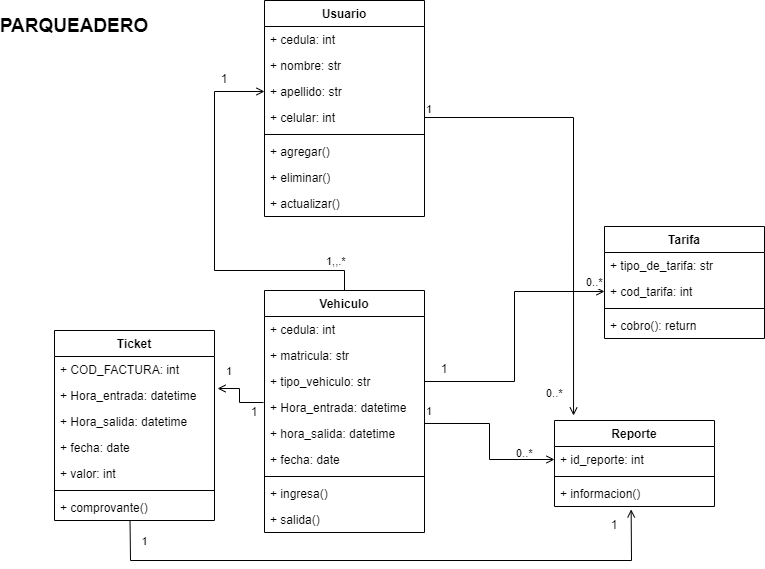

The diagram above was exported from draw.io. Its source (the exported page's mxGraphModel, read from the mxfile embedded in the PNG):
<mxGraphModel dx="868" dy="593" grid="1" gridSize="10" guides="1" tooltips="1" connect="1" arrows="1" fold="1" page="1" pageScale="1" pageWidth="827" pageHeight="1169" math="0" shadow="0">
  <root>
    <mxCell id="0" />
    <mxCell id="1" parent="0" />
    <mxCell id="oxeVCbczg50KtXoZs9Jp-1" value="Usuario" style="swimlane;fontStyle=1;align=center;verticalAlign=top;childLayout=stackLayout;horizontal=1;startSize=26;horizontalStack=0;resizeParent=1;resizeParentMax=0;resizeLast=0;collapsible=1;marginBottom=0;" parent="1" vertex="1">
      <mxGeometry x="310" y="70" width="160" height="216" as="geometry" />
    </mxCell>
    <mxCell id="oxeVCbczg50KtXoZs9Jp-2" value="+ cedula: int&#10;&#10;&#10;&#10;&#10;" style="text;strokeColor=none;fillColor=none;align=left;verticalAlign=top;spacingLeft=4;spacingRight=4;overflow=hidden;rotatable=0;points=[[0,0.5],[1,0.5]];portConstraint=eastwest;" parent="oxeVCbczg50KtXoZs9Jp-1" vertex="1">
      <mxGeometry y="26" width="160" height="26" as="geometry" />
    </mxCell>
    <mxCell id="oxeVCbczg50KtXoZs9Jp-7" value="+ nombre: str&#10;&#10;&#10;&#10;&#10;" style="text;strokeColor=none;fillColor=none;align=left;verticalAlign=top;spacingLeft=4;spacingRight=4;overflow=hidden;rotatable=0;points=[[0,0.5],[1,0.5]];portConstraint=eastwest;" parent="oxeVCbczg50KtXoZs9Jp-1" vertex="1">
      <mxGeometry y="52" width="160" height="26" as="geometry" />
    </mxCell>
    <mxCell id="oxeVCbczg50KtXoZs9Jp-8" value="+ apellido: str&#10;&#10;&#10;&#10;&#10;" style="text;strokeColor=none;fillColor=none;align=left;verticalAlign=top;spacingLeft=4;spacingRight=4;overflow=hidden;rotatable=0;points=[[0,0.5],[1,0.5]];portConstraint=eastwest;" parent="oxeVCbczg50KtXoZs9Jp-1" vertex="1">
      <mxGeometry y="78" width="160" height="26" as="geometry" />
    </mxCell>
    <mxCell id="oxeVCbczg50KtXoZs9Jp-9" value="+ celular: int&#10;&#10;&#10;&#10;&#10;" style="text;strokeColor=none;fillColor=none;align=left;verticalAlign=top;spacingLeft=4;spacingRight=4;overflow=hidden;rotatable=0;points=[[0,0.5],[1,0.5]];portConstraint=eastwest;" parent="oxeVCbczg50KtXoZs9Jp-1" vertex="1">
      <mxGeometry y="104" width="160" height="26" as="geometry" />
    </mxCell>
    <mxCell id="oxeVCbczg50KtXoZs9Jp-3" value="" style="line;strokeWidth=1;fillColor=none;align=left;verticalAlign=middle;spacingTop=-1;spacingLeft=3;spacingRight=3;rotatable=0;labelPosition=right;points=[];portConstraint=eastwest;strokeColor=inherit;" parent="oxeVCbczg50KtXoZs9Jp-1" vertex="1">
      <mxGeometry y="130" width="160" height="8" as="geometry" />
    </mxCell>
    <mxCell id="oxeVCbczg50KtXoZs9Jp-4" value="+ agregar()" style="text;strokeColor=none;fillColor=none;align=left;verticalAlign=top;spacingLeft=4;spacingRight=4;overflow=hidden;rotatable=0;points=[[0,0.5],[1,0.5]];portConstraint=eastwest;" parent="oxeVCbczg50KtXoZs9Jp-1" vertex="1">
      <mxGeometry y="138" width="160" height="26" as="geometry" />
    </mxCell>
    <mxCell id="oxeVCbczg50KtXoZs9Jp-13" value="+ eliminar()" style="text;strokeColor=none;fillColor=none;align=left;verticalAlign=top;spacingLeft=4;spacingRight=4;overflow=hidden;rotatable=0;points=[[0,0.5],[1,0.5]];portConstraint=eastwest;" parent="oxeVCbczg50KtXoZs9Jp-1" vertex="1">
      <mxGeometry y="164" width="160" height="26" as="geometry" />
    </mxCell>
    <mxCell id="oxeVCbczg50KtXoZs9Jp-14" value="+ actualizar()" style="text;strokeColor=none;fillColor=none;align=left;verticalAlign=top;spacingLeft=4;spacingRight=4;overflow=hidden;rotatable=0;points=[[0,0.5],[1,0.5]];portConstraint=eastwest;" parent="oxeVCbczg50KtXoZs9Jp-1" vertex="1">
      <mxGeometry y="190" width="160" height="26" as="geometry" />
    </mxCell>
    <mxCell id="oxeVCbczg50KtXoZs9Jp-15" value="Vehiculo" style="swimlane;fontStyle=1;align=center;verticalAlign=top;childLayout=stackLayout;horizontal=1;startSize=26;horizontalStack=0;resizeParent=1;resizeParentMax=0;resizeLast=0;collapsible=1;marginBottom=0;" parent="1" vertex="1">
      <mxGeometry x="310" y="360" width="160" height="242" as="geometry" />
    </mxCell>
    <mxCell id="oxeVCbczg50KtXoZs9Jp-16" value="+ cedula: int&#10;&#10;&#10;&#10;&#10;" style="text;strokeColor=none;fillColor=none;align=left;verticalAlign=top;spacingLeft=4;spacingRight=4;overflow=hidden;rotatable=0;points=[[0,0.5],[1,0.5]];portConstraint=eastwest;" parent="oxeVCbczg50KtXoZs9Jp-15" vertex="1">
      <mxGeometry y="26" width="160" height="26" as="geometry" />
    </mxCell>
    <mxCell id="oxeVCbczg50KtXoZs9Jp-17" value="+ matricula: str&#10;&#10;&#10;&#10;&#10;" style="text;strokeColor=none;fillColor=none;align=left;verticalAlign=top;spacingLeft=4;spacingRight=4;overflow=hidden;rotatable=0;points=[[0,0.5],[1,0.5]];portConstraint=eastwest;" parent="oxeVCbczg50KtXoZs9Jp-15" vertex="1">
      <mxGeometry y="52" width="160" height="26" as="geometry" />
    </mxCell>
    <mxCell id="oxeVCbczg50KtXoZs9Jp-18" value="+ tipo_vehiculo: str&#10;&#10;&#10;&#10;&#10;" style="text;strokeColor=none;fillColor=none;align=left;verticalAlign=top;spacingLeft=4;spacingRight=4;overflow=hidden;rotatable=0;points=[[0,0.5],[1,0.5]];portConstraint=eastwest;" parent="oxeVCbczg50KtXoZs9Jp-15" vertex="1">
      <mxGeometry y="78" width="160" height="26" as="geometry" />
    </mxCell>
    <mxCell id="oxeVCbczg50KtXoZs9Jp-19" value="+ Hora_entrada: datetime&#10;&#10;&#10;&#10;&#10;" style="text;strokeColor=none;fillColor=none;align=left;verticalAlign=top;spacingLeft=4;spacingRight=4;overflow=hidden;rotatable=0;points=[[0,0.5],[1,0.5]];portConstraint=eastwest;" parent="oxeVCbczg50KtXoZs9Jp-15" vertex="1">
      <mxGeometry y="104" width="160" height="26" as="geometry" />
    </mxCell>
    <mxCell id="oxeVCbczg50KtXoZs9Jp-20" value="+ hora_salida: datetime &#10;&#10;&#10;&#10;&#10;" style="text;strokeColor=none;fillColor=none;align=left;verticalAlign=top;spacingLeft=4;spacingRight=4;overflow=hidden;rotatable=0;points=[[0,0.5],[1,0.5]];portConstraint=eastwest;" parent="oxeVCbczg50KtXoZs9Jp-15" vertex="1">
      <mxGeometry y="130" width="160" height="26" as="geometry" />
    </mxCell>
    <mxCell id="oxeVCbczg50KtXoZs9Jp-25" value="+ fecha: date &#10;&#10;&#10;&#10;&#10;" style="text;strokeColor=none;fillColor=none;align=left;verticalAlign=top;spacingLeft=4;spacingRight=4;overflow=hidden;rotatable=0;points=[[0,0.5],[1,0.5]];portConstraint=eastwest;" parent="oxeVCbczg50KtXoZs9Jp-15" vertex="1">
      <mxGeometry y="156" width="160" height="26" as="geometry" />
    </mxCell>
    <mxCell id="oxeVCbczg50KtXoZs9Jp-21" value="" style="line;strokeWidth=1;fillColor=none;align=left;verticalAlign=middle;spacingTop=-1;spacingLeft=3;spacingRight=3;rotatable=0;labelPosition=right;points=[];portConstraint=eastwest;strokeColor=inherit;" parent="oxeVCbczg50KtXoZs9Jp-15" vertex="1">
      <mxGeometry y="182" width="160" height="8" as="geometry" />
    </mxCell>
    <mxCell id="oxeVCbczg50KtXoZs9Jp-22" value="+ ingresa()" style="text;strokeColor=none;fillColor=none;align=left;verticalAlign=top;spacingLeft=4;spacingRight=4;overflow=hidden;rotatable=0;points=[[0,0.5],[1,0.5]];portConstraint=eastwest;" parent="oxeVCbczg50KtXoZs9Jp-15" vertex="1">
      <mxGeometry y="190" width="160" height="26" as="geometry" />
    </mxCell>
    <mxCell id="oxeVCbczg50KtXoZs9Jp-23" value="+ salida()" style="text;strokeColor=none;fillColor=none;align=left;verticalAlign=top;spacingLeft=4;spacingRight=4;overflow=hidden;rotatable=0;points=[[0,0.5],[1,0.5]];portConstraint=eastwest;" parent="oxeVCbczg50KtXoZs9Jp-15" vertex="1">
      <mxGeometry y="216" width="160" height="26" as="geometry" />
    </mxCell>
    <mxCell id="oxeVCbczg50KtXoZs9Jp-29" value="Tarifa" style="swimlane;fontStyle=1;align=center;verticalAlign=top;childLayout=stackLayout;horizontal=1;startSize=26;horizontalStack=0;resizeParent=1;resizeParentMax=0;resizeLast=0;collapsible=1;marginBottom=0;" parent="1" vertex="1">
      <mxGeometry x="650" y="296" width="160" height="112" as="geometry" />
    </mxCell>
    <mxCell id="oxeVCbczg50KtXoZs9Jp-30" value="+ tipo_de_tarifa: str" style="text;strokeColor=none;fillColor=none;align=left;verticalAlign=top;spacingLeft=4;spacingRight=4;overflow=hidden;rotatable=0;points=[[0,0.5],[1,0.5]];portConstraint=eastwest;" parent="oxeVCbczg50KtXoZs9Jp-29" vertex="1">
      <mxGeometry y="26" width="160" height="26" as="geometry" />
    </mxCell>
    <mxCell id="oxeVCbczg50KtXoZs9Jp-33" value="+ cod_tarifa: int" style="text;strokeColor=none;fillColor=none;align=left;verticalAlign=top;spacingLeft=4;spacingRight=4;overflow=hidden;rotatable=0;points=[[0,0.5],[1,0.5]];portConstraint=eastwest;" parent="oxeVCbczg50KtXoZs9Jp-29" vertex="1">
      <mxGeometry y="52" width="160" height="26" as="geometry" />
    </mxCell>
    <mxCell id="oxeVCbczg50KtXoZs9Jp-31" value="" style="line;strokeWidth=1;fillColor=none;align=left;verticalAlign=middle;spacingTop=-1;spacingLeft=3;spacingRight=3;rotatable=0;labelPosition=right;points=[];portConstraint=eastwest;strokeColor=inherit;" parent="oxeVCbczg50KtXoZs9Jp-29" vertex="1">
      <mxGeometry y="78" width="160" height="8" as="geometry" />
    </mxCell>
    <mxCell id="oxeVCbczg50KtXoZs9Jp-32" value="+ cobro(): return" style="text;strokeColor=none;fillColor=none;align=left;verticalAlign=top;spacingLeft=4;spacingRight=4;overflow=hidden;rotatable=0;points=[[0,0.5],[1,0.5]];portConstraint=eastwest;" parent="oxeVCbczg50KtXoZs9Jp-29" vertex="1">
      <mxGeometry y="86" width="160" height="26" as="geometry" />
    </mxCell>
    <mxCell id="oxeVCbczg50KtXoZs9Jp-35" value="0..*" style="endArrow=open;endFill=0;html=1;edgeStyle=orthogonalEdgeStyle;align=left;verticalAlign=top;rounded=0;exitX=1;exitY=0.5;exitDx=0;exitDy=0;entryX=0;entryY=0.5;entryDx=0;entryDy=0;" parent="1" source="oxeVCbczg50KtXoZs9Jp-18" target="oxeVCbczg50KtXoZs9Jp-33" edge="1">
      <mxGeometry x="-0.3333" y="-59" relative="1" as="geometry">
        <mxPoint x="410" y="350" as="sourcePoint" />
        <mxPoint x="570" y="350" as="targetPoint" />
        <mxPoint x="-59" y="59" as="offset" />
      </mxGeometry>
    </mxCell>
    <mxCell id="oxeVCbczg50KtXoZs9Jp-36" value="0..*" style="edgeLabel;resizable=0;html=1;align=left;verticalAlign=bottom;" parent="oxeVCbczg50KtXoZs9Jp-35" connectable="0" vertex="1">
      <mxGeometry x="-1" relative="1" as="geometry">
        <mxPoint x="160" y="-91" as="offset" />
      </mxGeometry>
    </mxCell>
    <mxCell id="oxeVCbczg50KtXoZs9Jp-37" value="Ticket" style="swimlane;fontStyle=1;align=center;verticalAlign=top;childLayout=stackLayout;horizontal=1;startSize=26;horizontalStack=0;resizeParent=1;resizeParentMax=0;resizeLast=0;collapsible=1;marginBottom=0;" parent="1" vertex="1">
      <mxGeometry x="100" y="400" width="160" height="190" as="geometry" />
    </mxCell>
    <mxCell id="oxeVCbczg50KtXoZs9Jp-45" value="+ COD_FACTURA: int " style="text;strokeColor=none;fillColor=none;align=left;verticalAlign=top;spacingLeft=4;spacingRight=4;overflow=hidden;rotatable=0;points=[[0,0.5],[1,0.5]];portConstraint=eastwest;" parent="oxeVCbczg50KtXoZs9Jp-37" vertex="1">
      <mxGeometry y="26" width="160" height="26" as="geometry" />
    </mxCell>
    <mxCell id="oxeVCbczg50KtXoZs9Jp-47" value="+ Hora_entrada: datetime&#10;&#10;&#10;&#10;&#10;" style="text;strokeColor=none;fillColor=none;align=left;verticalAlign=top;spacingLeft=4;spacingRight=4;overflow=hidden;rotatable=0;points=[[0,0.5],[1,0.5]];portConstraint=eastwest;" parent="oxeVCbczg50KtXoZs9Jp-37" vertex="1">
      <mxGeometry y="52" width="160" height="26" as="geometry" />
    </mxCell>
    <mxCell id="oxeVCbczg50KtXoZs9Jp-48" value="+ Hora_salida: datetime &#10;&#10;&#10;&#10;&#10;" style="text;strokeColor=none;fillColor=none;align=left;verticalAlign=top;spacingLeft=4;spacingRight=4;overflow=hidden;rotatable=0;points=[[0,0.5],[1,0.5]];portConstraint=eastwest;" parent="oxeVCbczg50KtXoZs9Jp-37" vertex="1">
      <mxGeometry y="78" width="160" height="26" as="geometry" />
    </mxCell>
    <mxCell id="oxeVCbczg50KtXoZs9Jp-49" value="+ fecha: date &#10;&#10;&#10;&#10;&#10;" style="text;strokeColor=none;fillColor=none;align=left;verticalAlign=top;spacingLeft=4;spacingRight=4;overflow=hidden;rotatable=0;points=[[0,0.5],[1,0.5]];portConstraint=eastwest;" parent="oxeVCbczg50KtXoZs9Jp-37" vertex="1">
      <mxGeometry y="104" width="160" height="26" as="geometry" />
    </mxCell>
    <mxCell id="oxeVCbczg50KtXoZs9Jp-51" value="+ valor: int&#10;&#10;&#10;&#10;&#10;" style="text;strokeColor=none;fillColor=none;align=left;verticalAlign=top;spacingLeft=4;spacingRight=4;overflow=hidden;rotatable=0;points=[[0,0.5],[1,0.5]];portConstraint=eastwest;" parent="oxeVCbczg50KtXoZs9Jp-37" vertex="1">
      <mxGeometry y="130" width="160" height="26" as="geometry" />
    </mxCell>
    <mxCell id="oxeVCbczg50KtXoZs9Jp-39" value="" style="line;strokeWidth=1;fillColor=none;align=left;verticalAlign=middle;spacingTop=-1;spacingLeft=3;spacingRight=3;rotatable=0;labelPosition=right;points=[];portConstraint=eastwest;strokeColor=inherit;" parent="oxeVCbczg50KtXoZs9Jp-37" vertex="1">
      <mxGeometry y="156" width="160" height="8" as="geometry" />
    </mxCell>
    <mxCell id="oxeVCbczg50KtXoZs9Jp-40" value="+ comprovante()" style="text;strokeColor=none;fillColor=none;align=left;verticalAlign=top;spacingLeft=4;spacingRight=4;overflow=hidden;rotatable=0;points=[[0,0.5],[1,0.5]];portConstraint=eastwest;" parent="oxeVCbczg50KtXoZs9Jp-37" vertex="1">
      <mxGeometry y="164" width="160" height="26" as="geometry" />
    </mxCell>
    <mxCell id="oxeVCbczg50KtXoZs9Jp-42" value="1" style="endArrow=open;html=1;endSize=6;startArrow=none;startSize=14;startFill=0;edgeStyle=orthogonalEdgeStyle;align=left;verticalAlign=bottom;rounded=0;entryX=1.019;entryY=0.231;entryDx=0;entryDy=0;exitX=-0.006;exitY=0.308;exitDx=0;exitDy=0;exitPerimeter=0;entryPerimeter=0;" parent="1" source="oxeVCbczg50KtXoZs9Jp-19" target="oxeVCbczg50KtXoZs9Jp-47" edge="1">
      <mxGeometry x="0.7679" y="-8" relative="1" as="geometry">
        <mxPoint x="250" y="510" as="sourcePoint" />
        <mxPoint x="260" y="491" as="targetPoint" />
        <mxPoint as="offset" />
      </mxGeometry>
    </mxCell>
    <mxCell id="oxeVCbczg50KtXoZs9Jp-44" value="1,,.*" style="endArrow=open;html=1;endSize=6;startArrow=none;startSize=14;startFill=0;edgeStyle=orthogonalEdgeStyle;align=left;verticalAlign=bottom;rounded=0;entryX=0;entryY=0.5;entryDx=0;entryDy=0;exitX=0.5;exitY=0;exitDx=0;exitDy=0;" parent="1" source="oxeVCbczg50KtXoZs9Jp-15" target="oxeVCbczg50KtXoZs9Jp-8" edge="1">
      <mxGeometry x="-0.7885" relative="1" as="geometry">
        <mxPoint x="140" y="310" as="sourcePoint" />
        <mxPoint x="300" y="310" as="targetPoint" />
        <Array as="points">
          <mxPoint x="390" y="340" />
          <mxPoint x="260" y="340" />
          <mxPoint x="260" y="161" />
        </Array>
        <mxPoint as="offset" />
      </mxGeometry>
    </mxCell>
    <mxCell id="oxeVCbczg50KtXoZs9Jp-56" value="Reporte" style="swimlane;fontStyle=1;align=center;verticalAlign=top;childLayout=stackLayout;horizontal=1;startSize=26;horizontalStack=0;resizeParent=1;resizeParentMax=0;resizeLast=0;collapsible=1;marginBottom=0;" parent="1" vertex="1">
      <mxGeometry x="600" y="490" width="160" height="86" as="geometry" />
    </mxCell>
    <mxCell id="oxeVCbczg50KtXoZs9Jp-57" value="+ id_reporte: int" style="text;strokeColor=none;fillColor=none;align=left;verticalAlign=top;spacingLeft=4;spacingRight=4;overflow=hidden;rotatable=0;points=[[0,0.5],[1,0.5]];portConstraint=eastwest;" parent="oxeVCbczg50KtXoZs9Jp-56" vertex="1">
      <mxGeometry y="26" width="160" height="26" as="geometry" />
    </mxCell>
    <mxCell id="oxeVCbczg50KtXoZs9Jp-58" value="" style="line;strokeWidth=1;fillColor=none;align=left;verticalAlign=middle;spacingTop=-1;spacingLeft=3;spacingRight=3;rotatable=0;labelPosition=right;points=[];portConstraint=eastwest;strokeColor=inherit;" parent="oxeVCbczg50KtXoZs9Jp-56" vertex="1">
      <mxGeometry y="52" width="160" height="8" as="geometry" />
    </mxCell>
    <mxCell id="oxeVCbczg50KtXoZs9Jp-59" value="+ informacion()" style="text;strokeColor=none;fillColor=none;align=left;verticalAlign=top;spacingLeft=4;spacingRight=4;overflow=hidden;rotatable=0;points=[[0,0.5],[1,0.5]];portConstraint=eastwest;" parent="oxeVCbczg50KtXoZs9Jp-56" vertex="1">
      <mxGeometry y="60" width="160" height="26" as="geometry" />
    </mxCell>
    <mxCell id="oxeVCbczg50KtXoZs9Jp-60" value="1" style="endArrow=open;html=1;endSize=6;startArrow=none;startSize=6;startFill=0;edgeStyle=orthogonalEdgeStyle;align=left;verticalAlign=bottom;rounded=0;entryX=0;entryY=0.5;entryDx=0;entryDy=0;exitX=1;exitY=0.115;exitDx=0;exitDy=0;exitPerimeter=0;endFill=0;strokeWidth=1;" parent="1" source="oxeVCbczg50KtXoZs9Jp-20" target="oxeVCbczg50KtXoZs9Jp-57" edge="1">
      <mxGeometry x="-1" y="3" relative="1" as="geometry">
        <mxPoint x="470" y="510" as="sourcePoint" />
        <mxPoint x="630" y="510" as="targetPoint" />
      </mxGeometry>
    </mxCell>
    <mxCell id="oxeVCbczg50KtXoZs9Jp-62" value="0..*" style="endArrow=open;endFill=0;html=1;edgeStyle=orthogonalEdgeStyle;align=left;verticalAlign=top;rounded=0;exitX=1;exitY=0.5;exitDx=0;exitDy=0;entryX=0.119;entryY=-0.058;entryDx=0;entryDy=0;entryPerimeter=0;" parent="1" source="oxeVCbczg50KtXoZs9Jp-9" target="oxeVCbczg50KtXoZs9Jp-56" edge="1">
      <mxGeometry x="0.8433" y="-29" relative="1" as="geometry">
        <mxPoint x="500" y="180" as="sourcePoint" />
        <mxPoint x="660" y="180" as="targetPoint" />
        <mxPoint as="offset" />
      </mxGeometry>
    </mxCell>
    <mxCell id="oxeVCbczg50KtXoZs9Jp-63" value="1" style="edgeLabel;resizable=0;html=1;align=left;verticalAlign=bottom;" parent="oxeVCbczg50KtXoZs9Jp-62" connectable="0" vertex="1">
      <mxGeometry x="-1" relative="1" as="geometry" />
    </mxCell>
    <mxCell id="oxeVCbczg50KtXoZs9Jp-70" value="1" style="text;align=center;fontStyle=0;verticalAlign=middle;spacingLeft=3;spacingRight=3;strokeColor=none;rotatable=0;points=[[0,0.5],[1,0.5]];portConstraint=eastwest;" parent="1" vertex="1">
      <mxGeometry x="460" y="430" width="60" height="16" as="geometry" />
    </mxCell>
    <mxCell id="oxeVCbczg50KtXoZs9Jp-71" value="1" style="text;align=center;fontStyle=0;verticalAlign=middle;spacingLeft=3;spacingRight=3;strokeColor=none;rotatable=0;points=[[0,0.5],[1,0.5]];portConstraint=eastwest;" parent="1" vertex="1">
      <mxGeometry x="240" y="140" width="60" height="16" as="geometry" />
    </mxCell>
    <mxCell id="oxeVCbczg50KtXoZs9Jp-74" value="1" style="html=1;verticalAlign=bottom;endArrow=open;rounded=0;strokeWidth=1;startSize=6;endSize=6;exitX=0.472;exitY=1.027;exitDx=0;exitDy=0;exitPerimeter=0;entryX=0.479;entryY=1.113;entryDx=0;entryDy=0;entryPerimeter=0;endFill=0;" parent="1" source="oxeVCbczg50KtXoZs9Jp-40" target="oxeVCbczg50KtXoZs9Jp-59" edge="1">
      <mxGeometry x="-0.8197" y="10" width="80" relative="1" as="geometry">
        <mxPoint x="210" y="650" as="sourcePoint" />
        <mxPoint x="290" y="650" as="targetPoint" />
        <Array as="points">
          <mxPoint x="176" y="630" />
          <mxPoint x="677" y="630" />
        </Array>
        <mxPoint as="offset" />
      </mxGeometry>
    </mxCell>
    <mxCell id="oxeVCbczg50KtXoZs9Jp-75" value="1" style="text;align=center;fontStyle=0;verticalAlign=middle;spacingLeft=3;spacingRight=3;strokeColor=none;rotatable=0;points=[[0,0.5],[1,0.5]];portConstraint=eastwest;" parent="1" vertex="1">
      <mxGeometry x="630" y="586" width="60" height="16" as="geometry" />
    </mxCell>
    <mxCell id="oxeVCbczg50KtXoZs9Jp-76" value="1" style="text;align=center;fontStyle=0;verticalAlign=middle;spacingLeft=3;spacingRight=3;strokeColor=none;rotatable=0;points=[[0,0.5],[1,0.5]];portConstraint=eastwest;" parent="1" vertex="1">
      <mxGeometry x="290" y="473" width="20" height="16" as="geometry" />
    </mxCell>
    <mxCell id="c1oGDIHtlTNeFdenMdex-1" value="PARQUEADERO" style="text;align=center;fontStyle=1;verticalAlign=middle;spacingLeft=3;spacingRight=3;strokeColor=none;rotatable=0;points=[[0,0.5],[1,0.5]];portConstraint=eastwest;fontSize=19;" parent="1" vertex="1">
      <mxGeometry x="80" y="80" width="80" height="26" as="geometry" />
    </mxCell>
  </root>
</mxGraphModel>